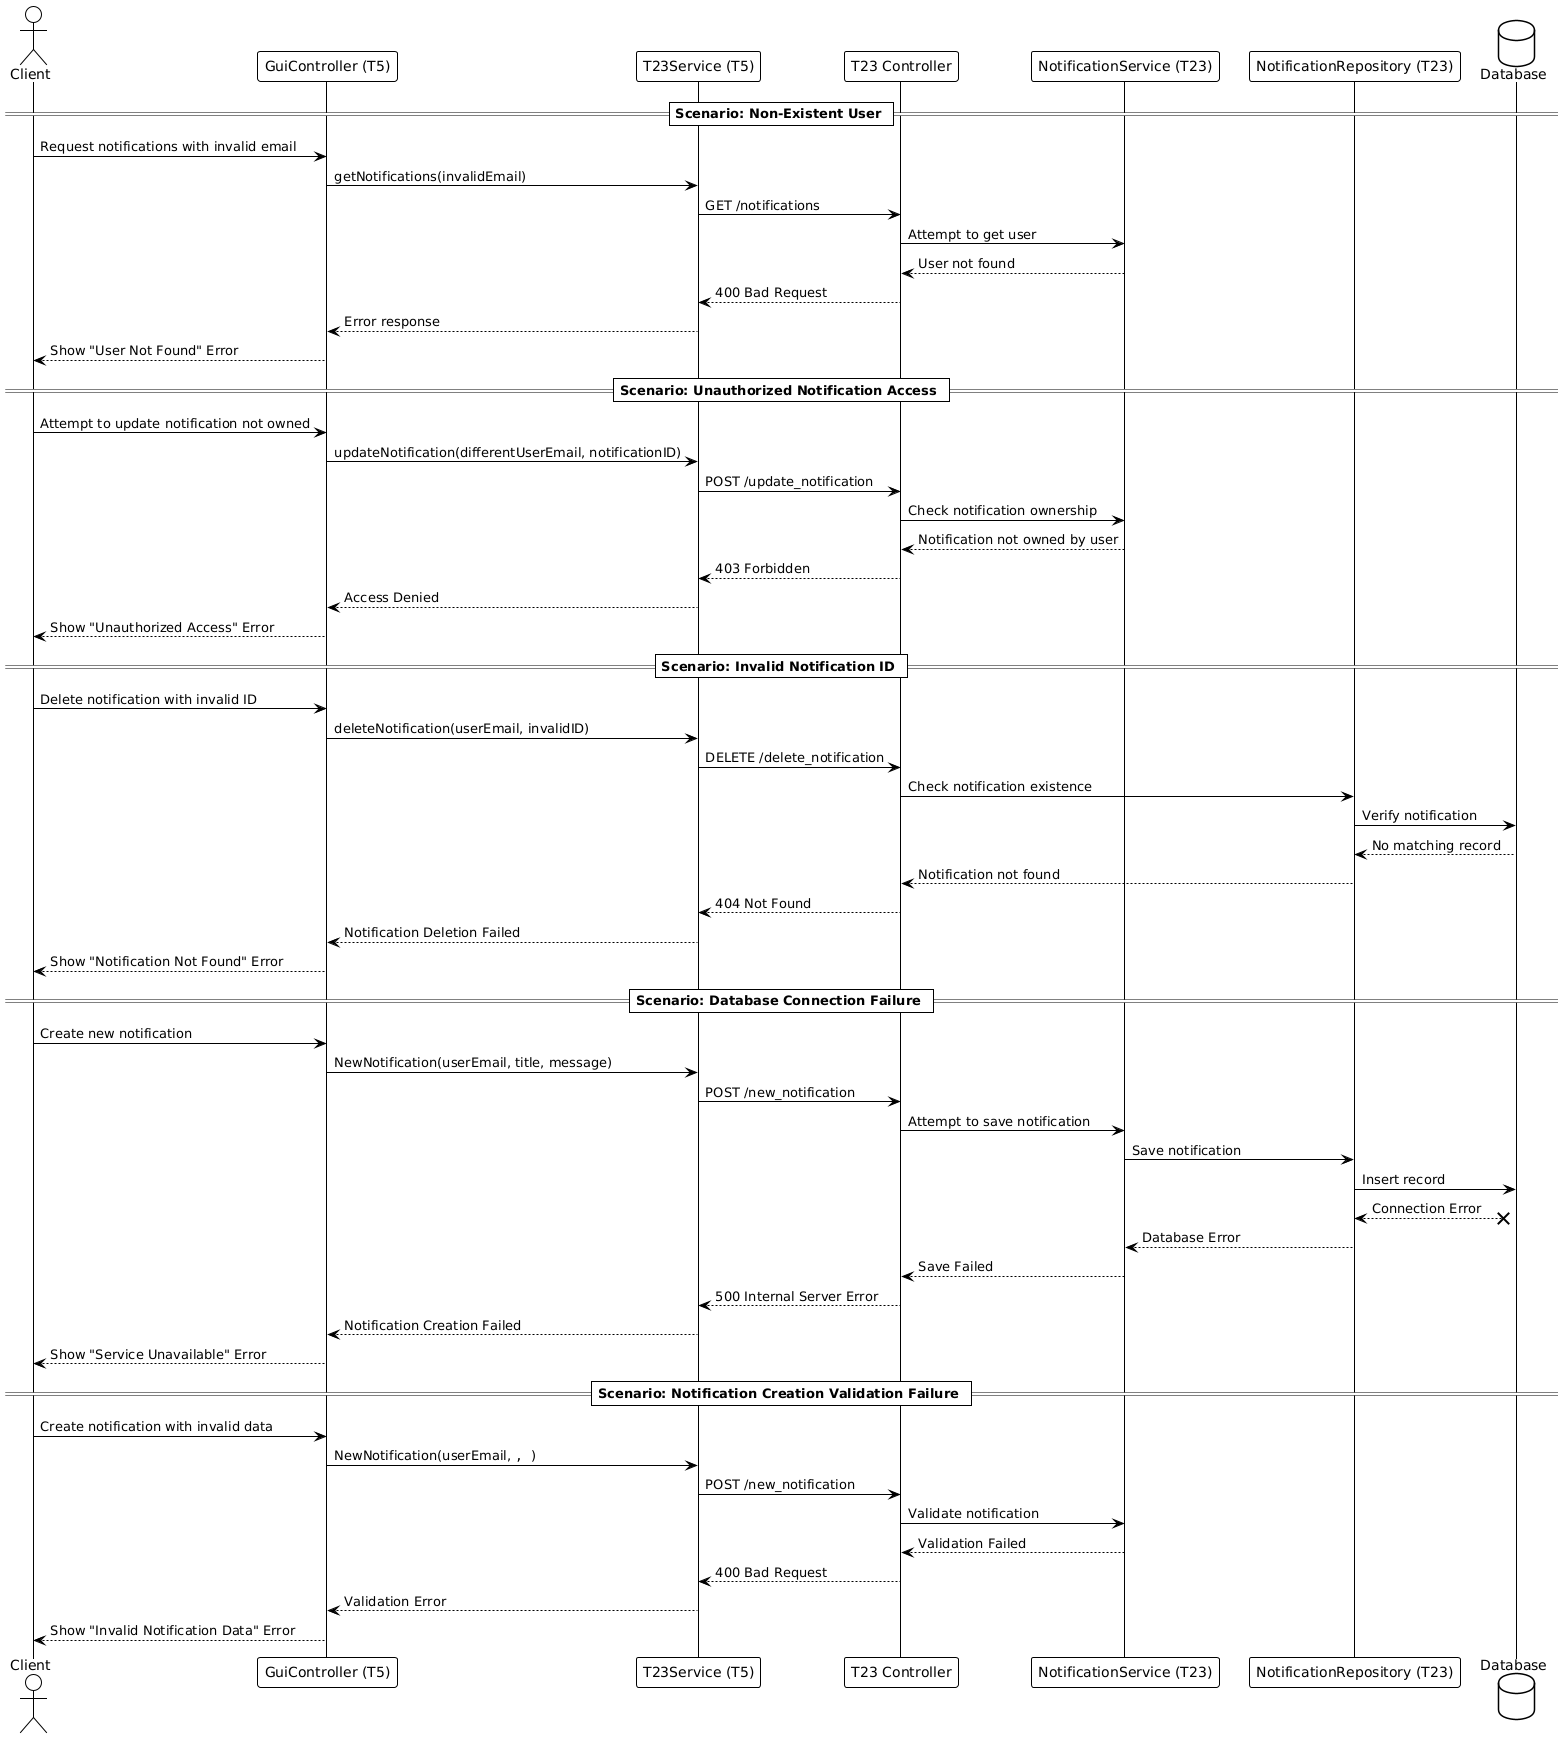

The diagram above was rendered by PlantUML. Its source (embedded in the PNG):
@startuml
!theme plain
actor Client
participant "GuiController (T5)" as GuiController
participant "T23Service (T5)" as T23Service
participant "T23 Controller" as T23Controller
participant "NotificationService (T23)" as NotificationService
participant "NotificationRepository (T23)" as NotificationRepository
database "Database" as DB

== Scenario: Non-Existent User ==
Client -> GuiController: Request notifications with invalid email
GuiController -> T23Service: getNotifications(invalidEmail)
T23Service -> T23Controller: GET /notifications
T23Controller -> NotificationService: Attempt to get user
T23Controller <-- NotificationService: User not found
T23Controller --> T23Service: 400 Bad Request
T23Service --> GuiController: Error response
GuiController --> Client: Show "User Not Found" Error

== Scenario: Unauthorized Notification Access ==
Client -> GuiController: Attempt to update notification not owned
GuiController -> T23Service: updateNotification(differentUserEmail, notificationID)
T23Service -> T23Controller: POST /update_notification
T23Controller -> NotificationService: Check notification ownership
T23Controller <-- NotificationService: Notification not owned by user
T23Controller --> T23Service: 403 Forbidden
T23Service --> GuiController: Access Denied
GuiController --> Client: Show "Unauthorized Access" Error

== Scenario: Invalid Notification ID ==
Client -> GuiController: Delete notification with invalid ID
GuiController -> T23Service: deleteNotification(userEmail, invalidID)
T23Service -> T23Controller: DELETE /delete_notification
T23Controller -> NotificationRepository: Check notification existence
NotificationRepository -> DB: Verify notification
DB --> NotificationRepository: No matching record
NotificationRepository --> T23Controller: Notification not found
T23Controller --> T23Service: 404 Not Found
T23Service --> GuiController: Notification Deletion Failed
GuiController --> Client: Show "Notification Not Found" Error

== Scenario: Database Connection Failure ==
Client -> GuiController: Create new notification
GuiController -> T23Service: NewNotification(userEmail, title, message)
T23Service -> T23Controller: POST /new_notification
T23Controller -> NotificationService: Attempt to save notification
NotificationService -> NotificationRepository: Save notification
NotificationRepository -> DB: Insert record
DB x--> NotificationRepository: Connection Error
NotificationRepository --> NotificationService: Database Error
NotificationService --> T23Controller: Save Failed
T23Controller --> T23Service: 500 Internal Server Error
T23Service --> GuiController: Notification Creation Failed
GuiController --> Client: Show "Service Unavailable" Error

== Scenario: Notification Creation Validation Failure ==
Client -> GuiController: Create notification with invalid data
GuiController -> T23Service: NewNotification(userEmail, "", "")
T23Service -> T23Controller: POST /new_notification
T23Controller -> NotificationService: Validate notification
T23Controller <-- NotificationService: Validation Failed
T23Controller --> T23Service: 400 Bad Request
T23Service --> GuiController: Validation Error
GuiController --> Client: Show "Invalid Notification Data" Error
@enduml